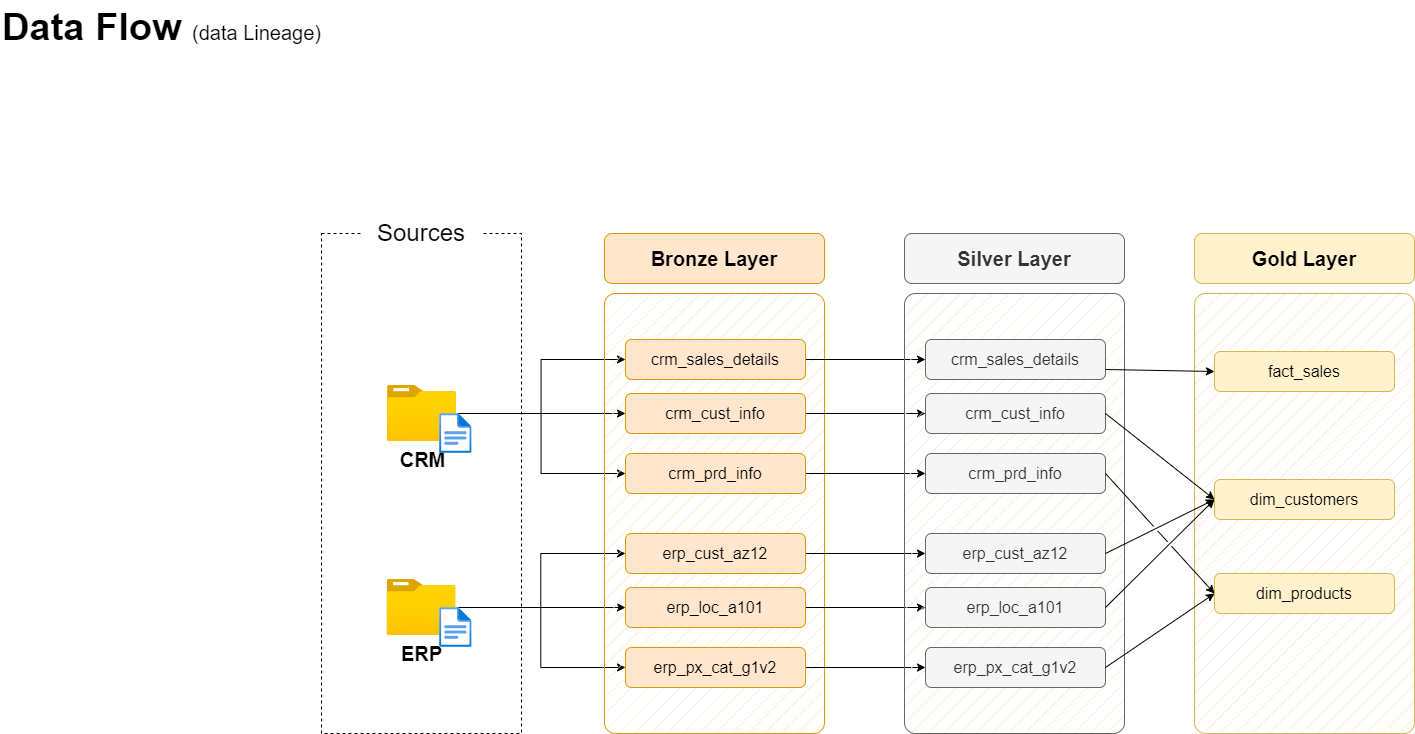

The diagram above was exported from draw.io. Its source (the exported page's mxGraphModel, read from the mxfile embedded in the PNG):
<mxGraphModel dx="1257" dy="749" grid="1" gridSize="10" guides="1" tooltips="1" connect="1" arrows="1" fold="1" page="1" pageScale="1" pageWidth="1920" pageHeight="1200" math="0" shadow="0">
  <root>
    <mxCell id="PmAsDYt7ePFWswJWPdAt-0" />
    <mxCell id="PmAsDYt7ePFWswJWPdAt-1" parent="PmAsDYt7ePFWswJWPdAt-0" />
    <mxCell id="N5Wro9hiEPlnRRx0mENQ-124" value="&lt;font style=&quot;&quot;&gt;&lt;b&gt;Data Flow &lt;/b&gt;&lt;font style=&quot;font-size: 20px;&quot;&gt;(data Lineage)&lt;/font&gt;&lt;br style=&quot;font-size: 38px;&quot;&gt;&lt;/font&gt;" style="text;html=1;strokeColor=none;fillColor=none;align=left;verticalAlign=middle;whiteSpace=wrap;rounded=0;fontSize=38;fontFamily=Helvetica;" parent="PmAsDYt7ePFWswJWPdAt-1" vertex="1">
      <mxGeometry x="69" y="47" width="396" height="54" as="geometry" />
    </mxCell>
    <mxCell id="n8bJTZ1ovyGtcUzWuUE2-2" value="" style="rounded=0;whiteSpace=wrap;html=1;fillColor=none;dashed=1;" parent="PmAsDYt7ePFWswJWPdAt-1" vertex="1">
      <mxGeometry x="390" y="280" width="200" height="500" as="geometry" />
    </mxCell>
    <mxCell id="n8bJTZ1ovyGtcUzWuUE2-3" value="&lt;font style=&quot;font-size: 24px;&quot;&gt;Sources&lt;/font&gt;" style="rounded=1;whiteSpace=wrap;html=1;strokeColor=none;" parent="PmAsDYt7ePFWswJWPdAt-1" vertex="1">
      <mxGeometry x="430" y="260" width="120" height="40" as="geometry" />
    </mxCell>
    <mxCell id="D8R9sGTT4eO_Y8YIvJOX-3" style="edgeStyle=orthogonalEdgeStyle;rounded=0;orthogonalLoop=1;jettySize=auto;html=1;entryX=0;entryY=0.5;entryDx=0;entryDy=0;" parent="PmAsDYt7ePFWswJWPdAt-1" source="4ZKNdrfmacIxx5nxEuMF-0" target="hnOc7kBfibrwKYlpnwC0-0" edge="1">
      <mxGeometry relative="1" as="geometry" />
    </mxCell>
    <mxCell id="D8R9sGTT4eO_Y8YIvJOX-4" style="edgeStyle=orthogonalEdgeStyle;rounded=0;orthogonalLoop=1;jettySize=auto;html=1;entryX=0;entryY=0.5;entryDx=0;entryDy=0;" parent="PmAsDYt7ePFWswJWPdAt-1" source="4ZKNdrfmacIxx5nxEuMF-0" target="5szykNnx05lKGsdo6Biz-0" edge="1">
      <mxGeometry relative="1" as="geometry" />
    </mxCell>
    <mxCell id="D8R9sGTT4eO_Y8YIvJOX-5" style="edgeStyle=orthogonalEdgeStyle;rounded=0;orthogonalLoop=1;jettySize=auto;html=1;entryX=0;entryY=0.5;entryDx=0;entryDy=0;" parent="PmAsDYt7ePFWswJWPdAt-1" source="4ZKNdrfmacIxx5nxEuMF-0" target="hnOc7kBfibrwKYlpnwC0-1" edge="1">
      <mxGeometry relative="1" as="geometry" />
    </mxCell>
    <mxCell id="4ZKNdrfmacIxx5nxEuMF-0" value="&lt;font style=&quot;font-size: 20px;&quot;&gt;&lt;b&gt;CRM&lt;/b&gt;&lt;/font&gt;" style="image;aspect=fixed;html=1;points=[];align=center;fontSize=12;image=img/lib/azure2/general/Folder_Blank.svg;" parent="PmAsDYt7ePFWswJWPdAt-1" vertex="1">
      <mxGeometry x="456" y="432" width="69" height="56.00000000000001" as="geometry" />
    </mxCell>
    <mxCell id="-fXMBUoAsH7tqhl6yJGk-2" style="edgeStyle=orthogonalEdgeStyle;rounded=0;orthogonalLoop=1;jettySize=auto;html=1;entryX=0;entryY=0.5;entryDx=0;entryDy=0;" parent="PmAsDYt7ePFWswJWPdAt-1" source="4ZKNdrfmacIxx5nxEuMF-4" target="D8R9sGTT4eO_Y8YIvJOX-8" edge="1">
      <mxGeometry relative="1" as="geometry" />
    </mxCell>
    <mxCell id="-fXMBUoAsH7tqhl6yJGk-3" style="edgeStyle=orthogonalEdgeStyle;rounded=0;orthogonalLoop=1;jettySize=auto;html=1;entryX=0;entryY=0.5;entryDx=0;entryDy=0;" parent="PmAsDYt7ePFWswJWPdAt-1" source="4ZKNdrfmacIxx5nxEuMF-4" target="D8R9sGTT4eO_Y8YIvJOX-6" edge="1">
      <mxGeometry relative="1" as="geometry" />
    </mxCell>
    <mxCell id="-fXMBUoAsH7tqhl6yJGk-4" style="edgeStyle=orthogonalEdgeStyle;rounded=0;orthogonalLoop=1;jettySize=auto;html=1;" parent="PmAsDYt7ePFWswJWPdAt-1" source="4ZKNdrfmacIxx5nxEuMF-4" target="D8R9sGTT4eO_Y8YIvJOX-7" edge="1">
      <mxGeometry relative="1" as="geometry" />
    </mxCell>
    <mxCell id="4ZKNdrfmacIxx5nxEuMF-4" value="&lt;font style=&quot;font-size: 20px;&quot;&gt;&lt;b&gt;ERP&lt;/b&gt;&lt;/font&gt;" style="image;aspect=fixed;html=1;points=[];align=center;fontSize=12;image=img/lib/azure2/general/Folder_Blank.svg;" parent="PmAsDYt7ePFWswJWPdAt-1" vertex="1">
      <mxGeometry x="455.5" y="626" width="69" height="56.00000000000001" as="geometry" />
    </mxCell>
    <mxCell id="4ZKNdrfmacIxx5nxEuMF-5" value="" style="rounded=1;whiteSpace=wrap;html=1;fillColor=#ffe6cc;strokeColor=#d79b00;fillStyle=hatch;arcSize=5;" parent="PmAsDYt7ePFWswJWPdAt-1" vertex="1">
      <mxGeometry x="673" y="340" width="220" height="440" as="geometry" />
    </mxCell>
    <mxCell id="4ZKNdrfmacIxx5nxEuMF-6" value="Bronze Layer" style="rounded=1;whiteSpace=wrap;html=1;fillColor=#ffe6cc;strokeColor=#d79b00;fontSize=20;fontStyle=1" parent="PmAsDYt7ePFWswJWPdAt-1" vertex="1">
      <mxGeometry x="673" y="280" width="220" height="50" as="geometry" />
    </mxCell>
    <mxCell id="-fXMBUoAsH7tqhl6yJGk-13" style="edgeStyle=orthogonalEdgeStyle;rounded=0;orthogonalLoop=1;jettySize=auto;html=1;entryX=0;entryY=0.5;entryDx=0;entryDy=0;" parent="PmAsDYt7ePFWswJWPdAt-1" source="5szykNnx05lKGsdo6Biz-0" target="-fXMBUoAsH7tqhl6yJGk-7" edge="1">
      <mxGeometry relative="1" as="geometry" />
    </mxCell>
    <mxCell id="5szykNnx05lKGsdo6Biz-0" value="crm_sales_details" style="rounded=1;whiteSpace=wrap;html=1;fillColor=#ffe6cc;strokeColor=#d79b00;fontSize=16;fontStyle=0" parent="PmAsDYt7ePFWswJWPdAt-1" vertex="1">
      <mxGeometry x="694" y="386" width="180" height="40" as="geometry" />
    </mxCell>
    <mxCell id="-fXMBUoAsH7tqhl6yJGk-14" style="edgeStyle=orthogonalEdgeStyle;rounded=0;orthogonalLoop=1;jettySize=auto;html=1;" parent="PmAsDYt7ePFWswJWPdAt-1" source="hnOc7kBfibrwKYlpnwC0-0" target="-fXMBUoAsH7tqhl6yJGk-8" edge="1">
      <mxGeometry relative="1" as="geometry" />
    </mxCell>
    <mxCell id="hnOc7kBfibrwKYlpnwC0-0" value="crm_cust_info" style="rounded=1;whiteSpace=wrap;html=1;fillColor=#ffe6cc;strokeColor=#d79b00;fontSize=16;fontStyle=0" parent="PmAsDYt7ePFWswJWPdAt-1" vertex="1">
      <mxGeometry x="694" y="440" width="180" height="40" as="geometry" />
    </mxCell>
    <mxCell id="-fXMBUoAsH7tqhl6yJGk-15" style="edgeStyle=orthogonalEdgeStyle;rounded=0;orthogonalLoop=1;jettySize=auto;html=1;entryX=0;entryY=0.5;entryDx=0;entryDy=0;" parent="PmAsDYt7ePFWswJWPdAt-1" source="hnOc7kBfibrwKYlpnwC0-1" target="-fXMBUoAsH7tqhl6yJGk-9" edge="1">
      <mxGeometry relative="1" as="geometry" />
    </mxCell>
    <mxCell id="hnOc7kBfibrwKYlpnwC0-1" value="crm_prd_info" style="rounded=1;whiteSpace=wrap;html=1;fillColor=#ffe6cc;strokeColor=#d79b00;fontSize=16;fontStyle=0" parent="PmAsDYt7ePFWswJWPdAt-1" vertex="1">
      <mxGeometry x="694" y="500" width="180" height="40" as="geometry" />
    </mxCell>
    <mxCell id="-fXMBUoAsH7tqhl6yJGk-16" style="edgeStyle=orthogonalEdgeStyle;rounded=0;orthogonalLoop=1;jettySize=auto;html=1;entryX=0;entryY=0.5;entryDx=0;entryDy=0;" parent="PmAsDYt7ePFWswJWPdAt-1" source="D8R9sGTT4eO_Y8YIvJOX-6" target="-fXMBUoAsH7tqhl6yJGk-10" edge="1">
      <mxGeometry relative="1" as="geometry" />
    </mxCell>
    <mxCell id="D8R9sGTT4eO_Y8YIvJOX-6" value="erp_cust_az12" style="rounded=1;whiteSpace=wrap;html=1;fillColor=#ffe6cc;strokeColor=#d79b00;fontSize=16;fontStyle=0" parent="PmAsDYt7ePFWswJWPdAt-1" vertex="1">
      <mxGeometry x="694" y="580" width="180" height="40" as="geometry" />
    </mxCell>
    <mxCell id="-fXMBUoAsH7tqhl6yJGk-17" style="edgeStyle=orthogonalEdgeStyle;rounded=0;orthogonalLoop=1;jettySize=auto;html=1;entryX=0;entryY=0.5;entryDx=0;entryDy=0;" parent="PmAsDYt7ePFWswJWPdAt-1" source="D8R9sGTT4eO_Y8YIvJOX-7" target="-fXMBUoAsH7tqhl6yJGk-11" edge="1">
      <mxGeometry relative="1" as="geometry" />
    </mxCell>
    <mxCell id="D8R9sGTT4eO_Y8YIvJOX-7" value="erp_loc_a101" style="rounded=1;whiteSpace=wrap;html=1;fillColor=#ffe6cc;strokeColor=#d79b00;fontSize=16;fontStyle=0" parent="PmAsDYt7ePFWswJWPdAt-1" vertex="1">
      <mxGeometry x="694" y="634" width="180" height="40" as="geometry" />
    </mxCell>
    <mxCell id="-fXMBUoAsH7tqhl6yJGk-18" style="edgeStyle=orthogonalEdgeStyle;rounded=0;orthogonalLoop=1;jettySize=auto;html=1;entryX=0;entryY=0.5;entryDx=0;entryDy=0;" parent="PmAsDYt7ePFWswJWPdAt-1" source="D8R9sGTT4eO_Y8YIvJOX-8" target="-fXMBUoAsH7tqhl6yJGk-12" edge="1">
      <mxGeometry relative="1" as="geometry" />
    </mxCell>
    <mxCell id="D8R9sGTT4eO_Y8YIvJOX-8" value="erp_px_cat_g1v2" style="rounded=1;whiteSpace=wrap;html=1;fillColor=#ffe6cc;strokeColor=#d79b00;fontSize=16;fontStyle=0" parent="PmAsDYt7ePFWswJWPdAt-1" vertex="1">
      <mxGeometry x="694" y="694" width="180" height="40" as="geometry" />
    </mxCell>
    <mxCell id="-fXMBUoAsH7tqhl6yJGk-5" value="" style="rounded=1;whiteSpace=wrap;html=1;fillColor=#f5f5f5;strokeColor=#666666;fillStyle=hatch;arcSize=5;fontColor=#333333;" parent="PmAsDYt7ePFWswJWPdAt-1" vertex="1">
      <mxGeometry x="973" y="340" width="220" height="440" as="geometry" />
    </mxCell>
    <mxCell id="-fXMBUoAsH7tqhl6yJGk-6" value="Silver Layer" style="rounded=1;whiteSpace=wrap;html=1;fillColor=#f5f5f5;strokeColor=#666666;fontSize=20;fontStyle=1;fontColor=#333333;" parent="PmAsDYt7ePFWswJWPdAt-1" vertex="1">
      <mxGeometry x="973" y="280" width="220" height="50" as="geometry" />
    </mxCell>
    <mxCell id="-fXMBUoAsH7tqhl6yJGk-7" value="crm_sales_details" style="rounded=1;whiteSpace=wrap;html=1;fillColor=#f5f5f5;strokeColor=#666666;fontSize=16;fontStyle=0;fontColor=#333333;" parent="PmAsDYt7ePFWswJWPdAt-1" vertex="1">
      <mxGeometry x="994" y="386" width="180" height="40" as="geometry" />
    </mxCell>
    <mxCell id="-fXMBUoAsH7tqhl6yJGk-8" value="crm_cust_info" style="rounded=1;whiteSpace=wrap;html=1;fillColor=#f5f5f5;strokeColor=#666666;fontSize=16;fontStyle=0;fontColor=#333333;" parent="PmAsDYt7ePFWswJWPdAt-1" vertex="1">
      <mxGeometry x="994" y="440" width="180" height="40" as="geometry" />
    </mxCell>
    <mxCell id="-fXMBUoAsH7tqhl6yJGk-9" value="crm_prd_info" style="rounded=1;whiteSpace=wrap;html=1;fillColor=#f5f5f5;strokeColor=#666666;fontSize=16;fontStyle=0;fontColor=#333333;" parent="PmAsDYt7ePFWswJWPdAt-1" vertex="1">
      <mxGeometry x="994" y="500" width="180" height="40" as="geometry" />
    </mxCell>
    <mxCell id="-fXMBUoAsH7tqhl6yJGk-10" value="erp_cust_az12" style="rounded=1;whiteSpace=wrap;html=1;fillColor=#f5f5f5;strokeColor=#666666;fontSize=16;fontStyle=0;fontColor=#333333;" parent="PmAsDYt7ePFWswJWPdAt-1" vertex="1">
      <mxGeometry x="994" y="580" width="180" height="40" as="geometry" />
    </mxCell>
    <mxCell id="-fXMBUoAsH7tqhl6yJGk-11" value="erp_loc_a101" style="rounded=1;whiteSpace=wrap;html=1;fillColor=#f5f5f5;strokeColor=#666666;fontSize=16;fontStyle=0;fontColor=#333333;" parent="PmAsDYt7ePFWswJWPdAt-1" vertex="1">
      <mxGeometry x="994" y="634" width="180" height="40" as="geometry" />
    </mxCell>
    <mxCell id="-fXMBUoAsH7tqhl6yJGk-12" value="erp_px_cat_g1v2" style="rounded=1;whiteSpace=wrap;html=1;fillColor=#f5f5f5;strokeColor=#666666;fontSize=16;fontStyle=0;fontColor=#333333;" parent="PmAsDYt7ePFWswJWPdAt-1" vertex="1">
      <mxGeometry x="994" y="694" width="180" height="40" as="geometry" />
    </mxCell>
    <mxCell id="-fXMBUoAsH7tqhl6yJGk-19" value="" style="rounded=1;whiteSpace=wrap;html=1;fillColor=#fff2cc;strokeColor=#d6b656;fillStyle=hatch;arcSize=5;" parent="PmAsDYt7ePFWswJWPdAt-1" vertex="1">
      <mxGeometry x="1263" y="340" width="220" height="440" as="geometry" />
    </mxCell>
    <mxCell id="-fXMBUoAsH7tqhl6yJGk-20" value="Gold Layer" style="rounded=1;whiteSpace=wrap;html=1;fillColor=#fff2cc;strokeColor=#d6b656;fontSize=20;fontStyle=1;" parent="PmAsDYt7ePFWswJWPdAt-1" vertex="1">
      <mxGeometry x="1263" y="280" width="220" height="50" as="geometry" />
    </mxCell>
    <mxCell id="-fXMBUoAsH7tqhl6yJGk-21" value="fact_sales" style="rounded=1;whiteSpace=wrap;html=1;fillColor=#fff2cc;strokeColor=#d6b656;fontSize=16;fontStyle=0;" parent="PmAsDYt7ePFWswJWPdAt-1" vertex="1">
      <mxGeometry x="1283" y="398" width="180" height="40" as="geometry" />
    </mxCell>
    <mxCell id="-fXMBUoAsH7tqhl6yJGk-22" value="dim_customers" style="rounded=1;whiteSpace=wrap;html=1;fillColor=#fff2cc;strokeColor=#d6b656;fontSize=16;fontStyle=0;" parent="PmAsDYt7ePFWswJWPdAt-1" vertex="1">
      <mxGeometry x="1283" y="526" width="180" height="40" as="geometry" />
    </mxCell>
    <mxCell id="-fXMBUoAsH7tqhl6yJGk-23" value="dim_products" style="rounded=1;whiteSpace=wrap;html=1;fillColor=#fff2cc;strokeColor=#d6b656;fontSize=16;fontStyle=0;" parent="PmAsDYt7ePFWswJWPdAt-1" vertex="1">
      <mxGeometry x="1283" y="620" width="180" height="40" as="geometry" />
    </mxCell>
    <mxCell id="rLLwbepbl8jkTRF7aM6J-0" value="" style="endArrow=classic;html=1;rounded=0;exitX=1;exitY=0.75;exitDx=0;exitDy=0;entryX=0;entryY=0.5;entryDx=0;entryDy=0;" parent="PmAsDYt7ePFWswJWPdAt-1" source="-fXMBUoAsH7tqhl6yJGk-7" target="-fXMBUoAsH7tqhl6yJGk-21" edge="1">
      <mxGeometry width="50" height="50" relative="1" as="geometry">
        <mxPoint x="1203" y="510" as="sourcePoint" />
        <mxPoint x="1253" y="460" as="targetPoint" />
      </mxGeometry>
    </mxCell>
    <mxCell id="rLLwbepbl8jkTRF7aM6J-2" value="" style="endArrow=classic;html=1;rounded=0;exitX=1;exitY=0.5;exitDx=0;exitDy=0;entryX=0;entryY=0.5;entryDx=0;entryDy=0;jumpStyle=gap;" parent="PmAsDYt7ePFWswJWPdAt-1" source="-fXMBUoAsH7tqhl6yJGk-8" target="-fXMBUoAsH7tqhl6yJGk-22" edge="1">
      <mxGeometry width="50" height="50" relative="1" as="geometry">
        <mxPoint x="1184" y="426" as="sourcePoint" />
        <mxPoint x="1303" y="430" as="targetPoint" />
      </mxGeometry>
    </mxCell>
    <mxCell id="rLLwbepbl8jkTRF7aM6J-3" value="" style="endArrow=classic;html=1;rounded=0;exitX=1;exitY=0.5;exitDx=0;exitDy=0;entryX=0;entryY=0.5;entryDx=0;entryDy=0;jumpStyle=gap;" parent="PmAsDYt7ePFWswJWPdAt-1" source="-fXMBUoAsH7tqhl6yJGk-10" target="-fXMBUoAsH7tqhl6yJGk-22" edge="1">
      <mxGeometry width="50" height="50" relative="1" as="geometry">
        <mxPoint x="1184" y="470" as="sourcePoint" />
        <mxPoint x="1293" y="556" as="targetPoint" />
      </mxGeometry>
    </mxCell>
    <mxCell id="rLLwbepbl8jkTRF7aM6J-4" value="" style="endArrow=classic;html=1;rounded=0;exitX=1;exitY=0.5;exitDx=0;exitDy=0;entryX=0;entryY=0.5;entryDx=0;entryDy=0;jumpStyle=gap;" parent="PmAsDYt7ePFWswJWPdAt-1" source="-fXMBUoAsH7tqhl6yJGk-11" target="-fXMBUoAsH7tqhl6yJGk-22" edge="1">
      <mxGeometry width="50" height="50" relative="1" as="geometry">
        <mxPoint x="1184" y="610" as="sourcePoint" />
        <mxPoint x="1293" y="556" as="targetPoint" />
      </mxGeometry>
    </mxCell>
    <mxCell id="_nexJ7K3K1sAFrfDnuwc-0" value="" style="endArrow=classic;html=1;rounded=0;exitX=1;exitY=0.5;exitDx=0;exitDy=0;entryX=0;entryY=0.5;entryDx=0;entryDy=0;jumpStyle=gap;" parent="PmAsDYt7ePFWswJWPdAt-1" source="-fXMBUoAsH7tqhl6yJGk-9" target="-fXMBUoAsH7tqhl6yJGk-23" edge="1">
      <mxGeometry width="50" height="50" relative="1" as="geometry">
        <mxPoint x="1184" y="470" as="sourcePoint" />
        <mxPoint x="1293" y="556" as="targetPoint" />
      </mxGeometry>
    </mxCell>
    <mxCell id="_nexJ7K3K1sAFrfDnuwc-1" value="" style="endArrow=classic;html=1;rounded=0;exitX=1;exitY=0.5;exitDx=0;exitDy=0;entryX=0;entryY=0.5;entryDx=0;entryDy=0;jumpStyle=gap;" parent="PmAsDYt7ePFWswJWPdAt-1" source="-fXMBUoAsH7tqhl6yJGk-12" target="-fXMBUoAsH7tqhl6yJGk-23" edge="1">
      <mxGeometry width="50" height="50" relative="1" as="geometry">
        <mxPoint x="1184" y="530" as="sourcePoint" />
        <mxPoint x="1293" y="650" as="targetPoint" />
      </mxGeometry>
    </mxCell>
    <mxCell id="hYor6iIa-aKugMJ0ksJW-2" value="" style="image;aspect=fixed;html=1;points=[];align=center;fontSize=12;image=img/lib/azure2/general/File.svg;" parent="PmAsDYt7ePFWswJWPdAt-1" vertex="1">
      <mxGeometry x="508.12" y="460" width="32.46" height="40" as="geometry" />
    </mxCell>
    <mxCell id="hYor6iIa-aKugMJ0ksJW-4" value="" style="image;aspect=fixed;html=1;points=[];align=center;fontSize=12;image=img/lib/azure2/general/File.svg;" parent="PmAsDYt7ePFWswJWPdAt-1" vertex="1">
      <mxGeometry x="508.12" y="654" width="32.46" height="40" as="geometry" />
    </mxCell>
  </root>
</mxGraphModel>